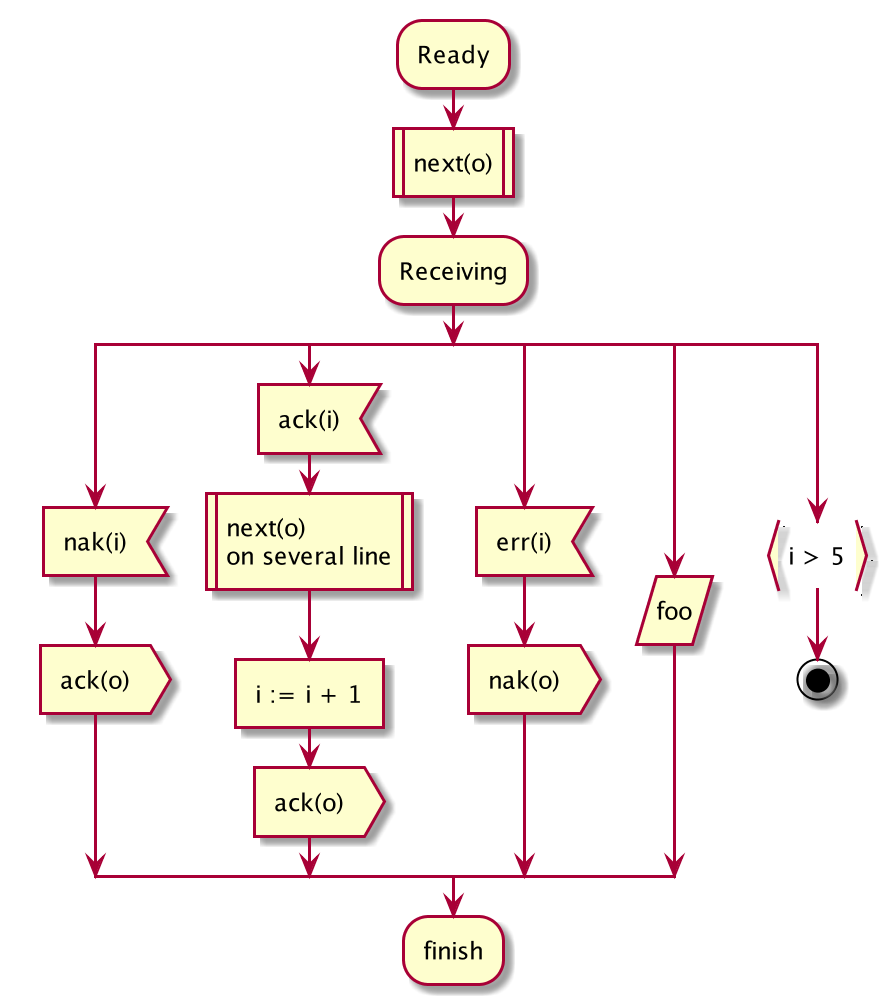

The diagram above was rendered by PlantUML. Its source (embedded in the PNG):
@startuml
scale 2
:Ready;
:next(o)|
:Receiving;
split
 :nak(i)<
 :ack(o)>
split again
 :ack(i)<
 :next(o)
 on several line|
 :i := i + 1]
 :ack(o)>
split again
 :err(i)<
 :nak(o)>
split again
 :foo/
split again
 :i > 5}
stop
end split
:finish;
@enduml